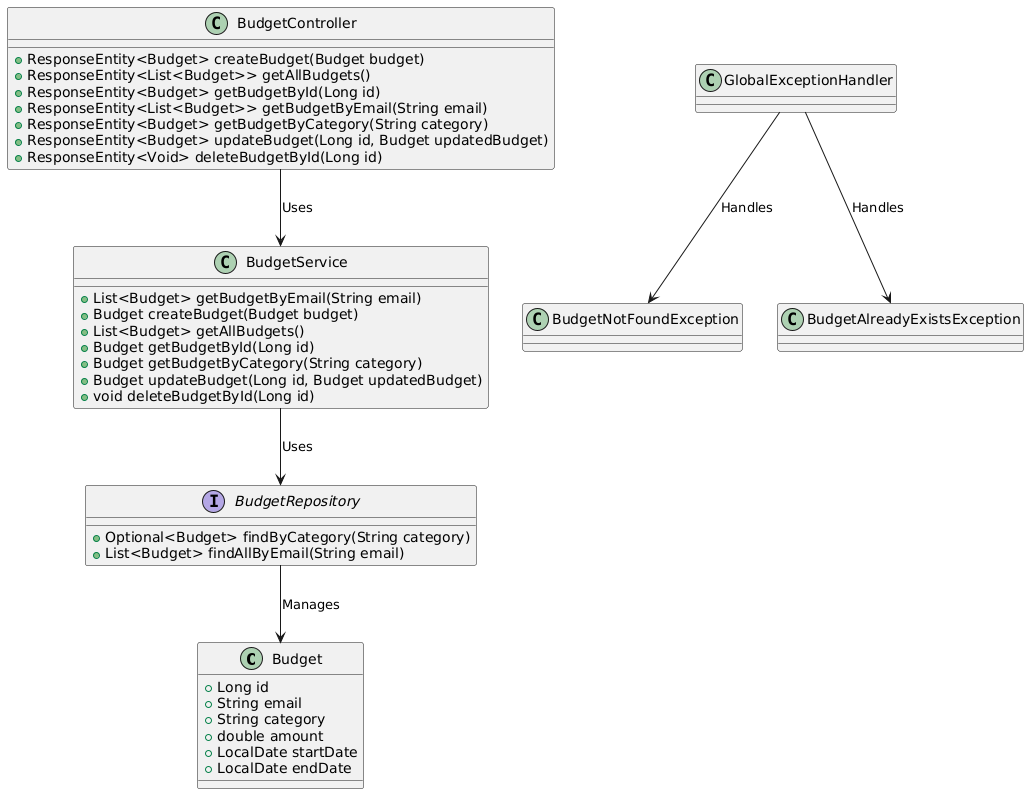

The diagram above was rendered by PlantUML. Its source (embedded in the PNG):
@startuml
class Budget {
        + Long id
        + String email
        + String category
        + double amount
        + LocalDate startDate
        + LocalDate endDate
    }


    interface BudgetRepository {
        + Optional<Budget> findByCategory(String category)
        + List<Budget> findAllByEmail(String email)
    }



    class BudgetService {
        + List<Budget> getBudgetByEmail(String email)
        + Budget createBudget(Budget budget)
        + List<Budget> getAllBudgets()
        + Budget getBudgetById(Long id)
        + Budget getBudgetByCategory(String category)
        + Budget updateBudget(Long id, Budget updatedBudget)
        + void deleteBudgetById(Long id)
    }

    class BudgetController {
        + ResponseEntity<Budget> createBudget(Budget budget)
        + ResponseEntity<List<Budget>> getAllBudgets()
        + ResponseEntity<Budget> getBudgetById(Long id)
        + ResponseEntity<List<Budget>> getBudgetByEmail(String email)
        + ResponseEntity<Budget> getBudgetByCategory(String category)
        + ResponseEntity<Budget> updateBudget(Long id, Budget updatedBudget)
        + ResponseEntity<Void> deleteBudgetById(Long id)
    }



   


BudgetRepository --> Budget : Manages
BudgetService --> BudgetRepository : Uses
BudgetController --> BudgetService : Uses
GlobalExceptionHandler --> BudgetNotFoundException : Handles
GlobalExceptionHandler --> BudgetAlreadyExistsException : Handles
@enduml